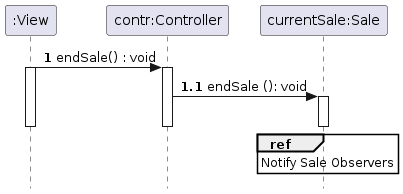

The diagram above was rendered by PlantUML. Its source (embedded in the PNG):
@startuml
skinparam style strictuml
'title EndSale

participant ":View" as View
participant "contr:Controller" as contr
participant "currentSale:Sale" as currentSale

autonumber 1
View -> contr : endSale() : void
activate View
activate contr
autonumber 1.1
contr -> currentSale : endSale (): void
activate currentSale
            ref over currentSale
                Notify Sale Observers
            end ref
deactivate currentSale
deactivate contr
deactivate View

autonumber stop
@enduml